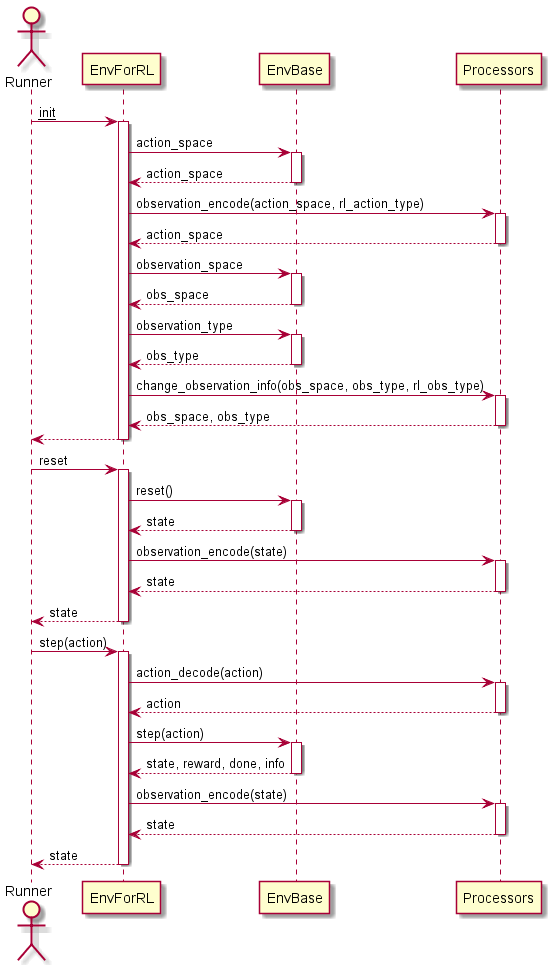

The diagram above was rendered by PlantUML. Its source (embedded in the PNG):
@startuml
autoactivate on

actor Runner
participant EnvForRL
participant EnvBase
participant Processors


Runner -> EnvForRL: __init__
    EnvForRL -> EnvBase: action_space
    return action_space
    EnvForRL -> Processors: observation_encode(action_space, rl_action_type)
    return action_space

    EnvForRL -> EnvBase: observation_space
    return obs_space
    EnvForRL -> EnvBase: observation_type
    return obs_type
    EnvForRL -> Processors: change_observation_info(obs_space, obs_type, rl_obs_type)
    return obs_space, obs_type
    
return

Runner -> EnvForRL: reset
    EnvForRL -> EnvBase: reset()
    return state
    EnvForRL -> Processors: observation_encode(state)
    return state
return state

Runner -> EnvForRL: step(action)
    EnvForRL -> Processors: action_decode(action)
    return action

    EnvForRL -> EnvBase: step(action)
    return state, reward, done, info

    EnvForRL -> Processors: observation_encode(state)
    return state
return state

@enduml